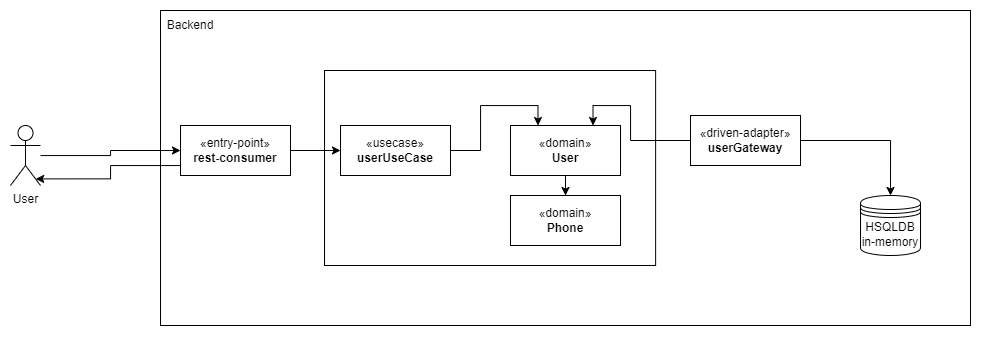

The diagram above was exported from draw.io. Its source (the exported page's mxGraphModel, read from the mxfile embedded in the PNG):
<mxGraphModel dx="1235" dy="665" grid="1" gridSize="10" guides="1" tooltips="1" connect="1" arrows="1" fold="1" page="1" pageScale="1" pageWidth="827" pageHeight="1169" math="0" shadow="0">
  <root>
    <mxCell id="0" />
    <mxCell id="1" parent="0" />
    <mxCell id="BJlEVkIodOSw3DzB5azC-4" value="" style="html=1;whiteSpace=wrap;align=center;" vertex="1" parent="1">
      <mxGeometry x="250" y="115" width="810" height="315" as="geometry" />
    </mxCell>
    <mxCell id="BJlEVkIodOSw3DzB5azC-15" style="edgeStyle=orthogonalEdgeStyle;rounded=0;orthogonalLoop=1;jettySize=auto;html=1;" edge="1" parent="1" source="BJlEVkIodOSw3DzB5azC-1" target="BJlEVkIodOSw3DzB5azC-7">
      <mxGeometry relative="1" as="geometry" />
    </mxCell>
    <mxCell id="BJlEVkIodOSw3DzB5azC-1" value="User" style="shape=umlActor;verticalLabelPosition=bottom;verticalAlign=top;html=1;" vertex="1" parent="1">
      <mxGeometry x="100" y="230" width="30" height="60" as="geometry" />
    </mxCell>
    <mxCell id="BJlEVkIodOSw3DzB5azC-5" value="Backend" style="text;html=1;align=center;verticalAlign=middle;whiteSpace=wrap;rounded=0;" vertex="1" parent="1">
      <mxGeometry x="250" y="115" width="60" height="30" as="geometry" />
    </mxCell>
    <mxCell id="BJlEVkIodOSw3DzB5azC-6" value="" style="html=1;whiteSpace=wrap;align=center;" vertex="1" parent="1">
      <mxGeometry x="414" y="175" width="331.13" height="195" as="geometry" />
    </mxCell>
    <mxCell id="BJlEVkIodOSw3DzB5azC-14" style="edgeStyle=orthogonalEdgeStyle;rounded=0;orthogonalLoop=1;jettySize=auto;html=1;" edge="1" parent="1" source="BJlEVkIodOSw3DzB5azC-7" target="BJlEVkIodOSw3DzB5azC-10">
      <mxGeometry relative="1" as="geometry" />
    </mxCell>
    <mxCell id="BJlEVkIodOSw3DzB5azC-7" value="«entry-point»&lt;br&gt;&lt;b&gt;rest-consumer&lt;/b&gt;" style="html=1;whiteSpace=wrap;" vertex="1" parent="1">
      <mxGeometry x="270" y="230" width="110" height="50" as="geometry" />
    </mxCell>
    <mxCell id="BJlEVkIodOSw3DzB5azC-16" style="edgeStyle=orthogonalEdgeStyle;rounded=0;orthogonalLoop=1;jettySize=auto;html=1;entryX=0.25;entryY=0;entryDx=0;entryDy=0;" edge="1" parent="1" source="BJlEVkIodOSw3DzB5azC-10" target="BJlEVkIodOSw3DzB5azC-11">
      <mxGeometry relative="1" as="geometry" />
    </mxCell>
    <mxCell id="BJlEVkIodOSw3DzB5azC-10" value="«usecase»&lt;br&gt;&lt;b&gt;userUseCase&lt;/b&gt;" style="html=1;whiteSpace=wrap;" vertex="1" parent="1">
      <mxGeometry x="430" y="230" width="110" height="50" as="geometry" />
    </mxCell>
    <mxCell id="BJlEVkIodOSw3DzB5azC-13" style="edgeStyle=orthogonalEdgeStyle;rounded=0;orthogonalLoop=1;jettySize=auto;html=1;entryX=0.5;entryY=0;entryDx=0;entryDy=0;" edge="1" parent="1" source="BJlEVkIodOSw3DzB5azC-11" target="BJlEVkIodOSw3DzB5azC-12">
      <mxGeometry relative="1" as="geometry" />
    </mxCell>
    <mxCell id="BJlEVkIodOSw3DzB5azC-11" value="«domain»&lt;br&gt;&lt;b&gt;User&lt;/b&gt;" style="html=1;whiteSpace=wrap;" vertex="1" parent="1">
      <mxGeometry x="600" y="230" width="110" height="50" as="geometry" />
    </mxCell>
    <mxCell id="BJlEVkIodOSw3DzB5azC-12" value="«domain»&lt;br&gt;&lt;b&gt;Phone&lt;/b&gt;" style="html=1;whiteSpace=wrap;" vertex="1" parent="1">
      <mxGeometry x="600" y="300" width="110" height="50" as="geometry" />
    </mxCell>
    <mxCell id="BJlEVkIodOSw3DzB5azC-18" style="edgeStyle=orthogonalEdgeStyle;rounded=0;orthogonalLoop=1;jettySize=auto;html=1;entryX=0.75;entryY=0;entryDx=0;entryDy=0;" edge="1" parent="1" source="BJlEVkIodOSw3DzB5azC-17" target="BJlEVkIodOSw3DzB5azC-11">
      <mxGeometry relative="1" as="geometry">
        <Array as="points">
          <mxPoint x="720" y="245" />
          <mxPoint x="720" y="210" />
          <mxPoint x="683" y="210" />
        </Array>
      </mxGeometry>
    </mxCell>
    <mxCell id="BJlEVkIodOSw3DzB5azC-20" style="edgeStyle=orthogonalEdgeStyle;rounded=0;orthogonalLoop=1;jettySize=auto;html=1;entryX=0.5;entryY=0;entryDx=0;entryDy=0;" edge="1" parent="1" source="BJlEVkIodOSw3DzB5azC-17" target="BJlEVkIodOSw3DzB5azC-19">
      <mxGeometry relative="1" as="geometry" />
    </mxCell>
    <mxCell id="BJlEVkIodOSw3DzB5azC-17" value="«driven-adapter»&lt;br&gt;&lt;b&gt;userGateway&lt;/b&gt;" style="html=1;whiteSpace=wrap;" vertex="1" parent="1">
      <mxGeometry x="780" y="220" width="110" height="50" as="geometry" />
    </mxCell>
    <mxCell id="BJlEVkIodOSw3DzB5azC-19" value="HSQLDB&lt;br&gt;in-memory" style="shape=datastore;whiteSpace=wrap;html=1;" vertex="1" parent="1">
      <mxGeometry x="950" y="300" width="60" height="60" as="geometry" />
    </mxCell>
    <mxCell id="BJlEVkIodOSw3DzB5azC-21" style="edgeStyle=orthogonalEdgeStyle;rounded=0;orthogonalLoop=1;jettySize=auto;html=1;entryX=0.84;entryY=0.89;entryDx=0;entryDy=0;entryPerimeter=0;" edge="1" parent="1" source="BJlEVkIodOSw3DzB5azC-7" target="BJlEVkIodOSw3DzB5azC-1">
      <mxGeometry relative="1" as="geometry">
        <Array as="points">
          <mxPoint x="200" y="270" />
          <mxPoint x="200" y="283" />
        </Array>
      </mxGeometry>
    </mxCell>
  </root>
</mxGraphModel>